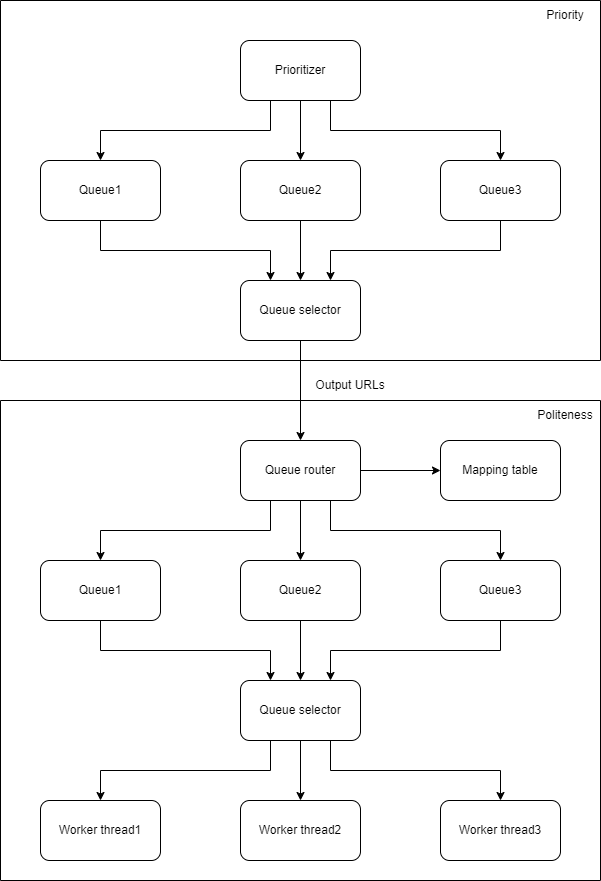

The diagram above was exported from draw.io. Its source (the exported page's mxGraphModel, read from the mxfile embedded in the PNG):
<mxGraphModel dx="882" dy="578" grid="1" gridSize="10" guides="1" tooltips="1" connect="1" arrows="1" fold="1" page="1" pageScale="1" pageWidth="850" pageHeight="1100" math="0" shadow="0">
  <root>
    <mxCell id="0" />
    <mxCell id="1" parent="0" />
    <mxCell id="n9U61YDYeir7N3HVa5Tn-11" style="edgeStyle=orthogonalEdgeStyle;rounded=0;orthogonalLoop=1;jettySize=auto;html=1;exitX=1;exitY=0.5;exitDx=0;exitDy=0;entryX=0;entryY=0.5;entryDx=0;entryDy=0;" edge="1" parent="1" source="n9U61YDYeir7N3HVa5Tn-1" target="n9U61YDYeir7N3HVa5Tn-10">
      <mxGeometry relative="1" as="geometry" />
    </mxCell>
    <mxCell id="n9U61YDYeir7N3HVa5Tn-13" style="edgeStyle=orthogonalEdgeStyle;rounded=0;orthogonalLoop=1;jettySize=auto;html=1;exitX=0.5;exitY=1;exitDx=0;exitDy=0;" edge="1" parent="1" source="n9U61YDYeir7N3HVa5Tn-1" target="n9U61YDYeir7N3HVa5Tn-3">
      <mxGeometry relative="1" as="geometry" />
    </mxCell>
    <mxCell id="n9U61YDYeir7N3HVa5Tn-14" style="edgeStyle=orthogonalEdgeStyle;rounded=0;orthogonalLoop=1;jettySize=auto;html=1;exitX=0.25;exitY=1;exitDx=0;exitDy=0;entryX=0.5;entryY=0;entryDx=0;entryDy=0;" edge="1" parent="1" source="n9U61YDYeir7N3HVa5Tn-1" target="n9U61YDYeir7N3HVa5Tn-2">
      <mxGeometry relative="1" as="geometry" />
    </mxCell>
    <mxCell id="n9U61YDYeir7N3HVa5Tn-15" style="edgeStyle=orthogonalEdgeStyle;rounded=0;orthogonalLoop=1;jettySize=auto;html=1;exitX=0.75;exitY=1;exitDx=0;exitDy=0;entryX=0.5;entryY=0;entryDx=0;entryDy=0;" edge="1" parent="1" source="n9U61YDYeir7N3HVa5Tn-1" target="n9U61YDYeir7N3HVa5Tn-4">
      <mxGeometry relative="1" as="geometry" />
    </mxCell>
    <mxCell id="n9U61YDYeir7N3HVa5Tn-1" value="Queue router" style="rounded=1;whiteSpace=wrap;html=1;" vertex="1" parent="1">
      <mxGeometry x="280" y="480" width="120" height="60" as="geometry" />
    </mxCell>
    <mxCell id="n9U61YDYeir7N3HVa5Tn-17" style="edgeStyle=orthogonalEdgeStyle;rounded=0;orthogonalLoop=1;jettySize=auto;html=1;exitX=0.5;exitY=1;exitDx=0;exitDy=0;entryX=0.25;entryY=0;entryDx=0;entryDy=0;" edge="1" parent="1" source="n9U61YDYeir7N3HVa5Tn-2" target="n9U61YDYeir7N3HVa5Tn-6">
      <mxGeometry relative="1" as="geometry" />
    </mxCell>
    <mxCell id="n9U61YDYeir7N3HVa5Tn-2" value="Queue1" style="rounded=1;whiteSpace=wrap;html=1;" vertex="1" parent="1">
      <mxGeometry x="80" y="600" width="120" height="60" as="geometry" />
    </mxCell>
    <mxCell id="n9U61YDYeir7N3HVa5Tn-16" style="edgeStyle=orthogonalEdgeStyle;rounded=0;orthogonalLoop=1;jettySize=auto;html=1;exitX=0.5;exitY=1;exitDx=0;exitDy=0;entryX=0.5;entryY=0;entryDx=0;entryDy=0;" edge="1" parent="1" source="n9U61YDYeir7N3HVa5Tn-3" target="n9U61YDYeir7N3HVa5Tn-6">
      <mxGeometry relative="1" as="geometry" />
    </mxCell>
    <mxCell id="n9U61YDYeir7N3HVa5Tn-3" value="Queue2" style="rounded=1;whiteSpace=wrap;html=1;" vertex="1" parent="1">
      <mxGeometry x="280" y="600" width="120" height="60" as="geometry" />
    </mxCell>
    <mxCell id="n9U61YDYeir7N3HVa5Tn-18" style="edgeStyle=orthogonalEdgeStyle;rounded=0;orthogonalLoop=1;jettySize=auto;html=1;exitX=0.5;exitY=1;exitDx=0;exitDy=0;entryX=0.75;entryY=0;entryDx=0;entryDy=0;" edge="1" parent="1" source="n9U61YDYeir7N3HVa5Tn-4" target="n9U61YDYeir7N3HVa5Tn-6">
      <mxGeometry relative="1" as="geometry" />
    </mxCell>
    <mxCell id="n9U61YDYeir7N3HVa5Tn-4" value="Queue3" style="rounded=1;whiteSpace=wrap;html=1;" vertex="1" parent="1">
      <mxGeometry x="480" y="600" width="120" height="60" as="geometry" />
    </mxCell>
    <mxCell id="n9U61YDYeir7N3HVa5Tn-20" style="edgeStyle=orthogonalEdgeStyle;rounded=0;orthogonalLoop=1;jettySize=auto;html=1;exitX=0.25;exitY=1;exitDx=0;exitDy=0;entryX=0.5;entryY=0;entryDx=0;entryDy=0;" edge="1" parent="1" source="n9U61YDYeir7N3HVa5Tn-6" target="n9U61YDYeir7N3HVa5Tn-7">
      <mxGeometry relative="1" as="geometry" />
    </mxCell>
    <mxCell id="n9U61YDYeir7N3HVa5Tn-21" style="edgeStyle=orthogonalEdgeStyle;rounded=0;orthogonalLoop=1;jettySize=auto;html=1;exitX=0.75;exitY=1;exitDx=0;exitDy=0;entryX=0.5;entryY=0;entryDx=0;entryDy=0;" edge="1" parent="1" source="n9U61YDYeir7N3HVa5Tn-6" target="n9U61YDYeir7N3HVa5Tn-9">
      <mxGeometry relative="1" as="geometry" />
    </mxCell>
    <mxCell id="n9U61YDYeir7N3HVa5Tn-22" style="edgeStyle=orthogonalEdgeStyle;rounded=0;orthogonalLoop=1;jettySize=auto;html=1;exitX=0.5;exitY=1;exitDx=0;exitDy=0;entryX=0.5;entryY=0;entryDx=0;entryDy=0;" edge="1" parent="1" source="n9U61YDYeir7N3HVa5Tn-6" target="n9U61YDYeir7N3HVa5Tn-8">
      <mxGeometry relative="1" as="geometry" />
    </mxCell>
    <mxCell id="n9U61YDYeir7N3HVa5Tn-6" value="Queue selector" style="rounded=1;whiteSpace=wrap;html=1;" vertex="1" parent="1">
      <mxGeometry x="280" y="720" width="120" height="60" as="geometry" />
    </mxCell>
    <mxCell id="n9U61YDYeir7N3HVa5Tn-7" value="Worker thread1" style="rounded=1;whiteSpace=wrap;html=1;" vertex="1" parent="1">
      <mxGeometry x="80" y="840" width="120" height="60" as="geometry" />
    </mxCell>
    <mxCell id="n9U61YDYeir7N3HVa5Tn-8" value="Worker thread2" style="rounded=1;whiteSpace=wrap;html=1;" vertex="1" parent="1">
      <mxGeometry x="280" y="840" width="120" height="60" as="geometry" />
    </mxCell>
    <mxCell id="n9U61YDYeir7N3HVa5Tn-9" value="Worker thread3" style="rounded=1;whiteSpace=wrap;html=1;" vertex="1" parent="1">
      <mxGeometry x="480" y="840" width="120" height="60" as="geometry" />
    </mxCell>
    <mxCell id="n9U61YDYeir7N3HVa5Tn-10" value="Mapping table" style="rounded=1;whiteSpace=wrap;html=1;" vertex="1" parent="1">
      <mxGeometry x="480" y="480" width="120" height="60" as="geometry" />
    </mxCell>
    <mxCell id="n9U61YDYeir7N3HVa5Tn-45" style="edgeStyle=orthogonalEdgeStyle;rounded=0;orthogonalLoop=1;jettySize=auto;html=1;exitX=0.5;exitY=1;exitDx=0;exitDy=0;entryX=0.5;entryY=0;entryDx=0;entryDy=0;" edge="1" parent="1" source="n9U61YDYeir7N3HVa5Tn-27" target="n9U61YDYeir7N3HVa5Tn-1">
      <mxGeometry relative="1" as="geometry" />
    </mxCell>
    <mxCell id="n9U61YDYeir7N3HVa5Tn-27" value="Queue selector" style="rounded=1;whiteSpace=wrap;html=1;" vertex="1" parent="1">
      <mxGeometry x="280" y="320" width="120" height="60" as="geometry" />
    </mxCell>
    <mxCell id="n9U61YDYeir7N3HVa5Tn-28" value="" style="swimlane;startSize=0;" vertex="1" parent="1">
      <mxGeometry x="40" y="440" width="600" height="480" as="geometry" />
    </mxCell>
    <mxCell id="n9U61YDYeir7N3HVa5Tn-30" value="Politeness" style="text;html=1;strokeColor=none;fillColor=none;align=center;verticalAlign=middle;whiteSpace=wrap;rounded=0;" vertex="1" parent="n9U61YDYeir7N3HVa5Tn-28">
      <mxGeometry x="530" width="70" height="30" as="geometry" />
    </mxCell>
    <mxCell id="n9U61YDYeir7N3HVa5Tn-29" value="" style="swimlane;startSize=0;" vertex="1" parent="1">
      <mxGeometry x="40" y="40" width="600" height="360" as="geometry" />
    </mxCell>
    <mxCell id="n9U61YDYeir7N3HVa5Tn-31" value="Priority" style="text;html=1;strokeColor=none;fillColor=none;align=center;verticalAlign=middle;whiteSpace=wrap;rounded=0;" vertex="1" parent="n9U61YDYeir7N3HVa5Tn-29">
      <mxGeometry x="530" width="70" height="30" as="geometry" />
    </mxCell>
    <mxCell id="n9U61YDYeir7N3HVa5Tn-23" value="Prioritizer" style="rounded=1;whiteSpace=wrap;html=1;" vertex="1" parent="n9U61YDYeir7N3HVa5Tn-29">
      <mxGeometry x="240" y="40" width="120" height="60" as="geometry" />
    </mxCell>
    <mxCell id="n9U61YDYeir7N3HVa5Tn-24" value="Queue1" style="rounded=1;whiteSpace=wrap;html=1;" vertex="1" parent="n9U61YDYeir7N3HVa5Tn-29">
      <mxGeometry x="40" y="160" width="120" height="60" as="geometry" />
    </mxCell>
    <mxCell id="n9U61YDYeir7N3HVa5Tn-33" style="edgeStyle=orthogonalEdgeStyle;rounded=0;orthogonalLoop=1;jettySize=auto;html=1;exitX=0.25;exitY=1;exitDx=0;exitDy=0;" edge="1" parent="n9U61YDYeir7N3HVa5Tn-29" source="n9U61YDYeir7N3HVa5Tn-23" target="n9U61YDYeir7N3HVa5Tn-24">
      <mxGeometry relative="1" as="geometry" />
    </mxCell>
    <mxCell id="n9U61YDYeir7N3HVa5Tn-25" value="Queue2" style="rounded=1;whiteSpace=wrap;html=1;" vertex="1" parent="n9U61YDYeir7N3HVa5Tn-29">
      <mxGeometry x="240" y="160" width="120" height="60" as="geometry" />
    </mxCell>
    <mxCell id="n9U61YDYeir7N3HVa5Tn-35" style="edgeStyle=orthogonalEdgeStyle;rounded=0;orthogonalLoop=1;jettySize=auto;html=1;exitX=0.5;exitY=1;exitDx=0;exitDy=0;entryX=0.5;entryY=0;entryDx=0;entryDy=0;" edge="1" parent="n9U61YDYeir7N3HVa5Tn-29" source="n9U61YDYeir7N3HVa5Tn-23" target="n9U61YDYeir7N3HVa5Tn-25">
      <mxGeometry relative="1" as="geometry" />
    </mxCell>
    <mxCell id="n9U61YDYeir7N3HVa5Tn-26" value="Queue3" style="rounded=1;whiteSpace=wrap;html=1;" vertex="1" parent="n9U61YDYeir7N3HVa5Tn-29">
      <mxGeometry x="440" y="160" width="120" height="60" as="geometry" />
    </mxCell>
    <mxCell id="n9U61YDYeir7N3HVa5Tn-34" style="edgeStyle=orthogonalEdgeStyle;rounded=0;orthogonalLoop=1;jettySize=auto;html=1;exitX=0.75;exitY=1;exitDx=0;exitDy=0;entryX=0.5;entryY=0;entryDx=0;entryDy=0;" edge="1" parent="n9U61YDYeir7N3HVa5Tn-29" source="n9U61YDYeir7N3HVa5Tn-23" target="n9U61YDYeir7N3HVa5Tn-26">
      <mxGeometry relative="1" as="geometry" />
    </mxCell>
    <mxCell id="n9U61YDYeir7N3HVa5Tn-46" value="Output URLs" style="text;html=1;strokeColor=none;fillColor=none;align=center;verticalAlign=middle;whiteSpace=wrap;rounded=0;" vertex="1" parent="1">
      <mxGeometry x="340" y="410" width="100" height="30" as="geometry" />
    </mxCell>
    <mxCell id="n9U61YDYeir7N3HVa5Tn-47" style="edgeStyle=orthogonalEdgeStyle;rounded=0;orthogonalLoop=1;jettySize=auto;html=1;exitX=0.5;exitY=1;exitDx=0;exitDy=0;entryX=0.25;entryY=0;entryDx=0;entryDy=0;" edge="1" parent="1" source="n9U61YDYeir7N3HVa5Tn-24" target="n9U61YDYeir7N3HVa5Tn-27">
      <mxGeometry relative="1" as="geometry" />
    </mxCell>
    <mxCell id="n9U61YDYeir7N3HVa5Tn-48" style="edgeStyle=orthogonalEdgeStyle;rounded=0;orthogonalLoop=1;jettySize=auto;html=1;exitX=0.5;exitY=1;exitDx=0;exitDy=0;entryX=0.75;entryY=0;entryDx=0;entryDy=0;" edge="1" parent="1" source="n9U61YDYeir7N3HVa5Tn-26" target="n9U61YDYeir7N3HVa5Tn-27">
      <mxGeometry relative="1" as="geometry" />
    </mxCell>
    <mxCell id="n9U61YDYeir7N3HVa5Tn-50" style="edgeStyle=orthogonalEdgeStyle;rounded=0;orthogonalLoop=1;jettySize=auto;html=1;exitX=0.5;exitY=1;exitDx=0;exitDy=0;" edge="1" parent="1" source="n9U61YDYeir7N3HVa5Tn-25" target="n9U61YDYeir7N3HVa5Tn-27">
      <mxGeometry relative="1" as="geometry" />
    </mxCell>
  </root>
</mxGraphModel>